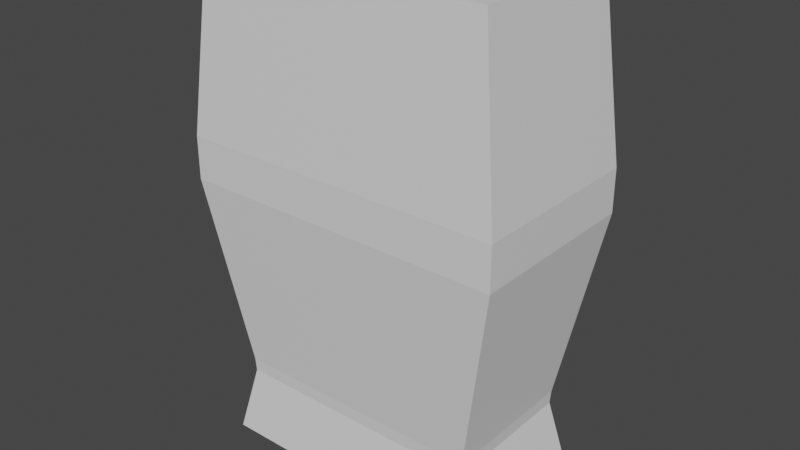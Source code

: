 # Source: wall.blend  (saved by Blender 3.6.13; exported with 4.5.12 LTS)
import bpy
from mathutils import Matrix  # noqa: F401  (used for matrix-valued properties, if any)

bpy.ops.wm.read_factory_settings(use_empty=True)
scene = bpy.context.scene
scene.name = 'Scene'

# ---- collections
col_collection = bpy.data.collections.new('Collection'); scene.collection.children.link(col_collection)

# ---- materials (node trees are filled in below, after node groups)
mat_material = bpy.data.materials.new('Material')
mat_material.alpha_threshold = 0.0
mat_material.use_transparent_shadow = False
mat_material.roughness = 0.5
mat_material.line_color = (0.0, 0.0, 0.0, 1.0)

# ---- material node trees
mat_material.use_nodes = True; mat_material.node_tree.nodes.clear()
_N = mat_material.node_tree.nodes; _L = mat_material.node_tree.links
n0 = _N.new('ShaderNodeOutputMaterial'); n0.name = 'Material Output'; n0.location = (300, 300)
n1 = _N.new('ShaderNodeBsdfPrincipled'); n1.name = 'Principled BSDF'; n1.location = (10, 300)
n1.distribution = 'GGX'
n1.subsurface_method = 'RANDOM_WALK_SKIN'
n1.inputs[3].default_value = 1.45
n1.inputs[27].default_value = (0.0, 0.0, 0.0, 1.0)
n1.inputs[28].default_value = 1.0
_L.new(n1.outputs[0], n0.inputs[0])
n0.is_active_output = True

# ---- world
world_world = bpy.data.worlds.new('World'); scene.world = world_world
world_world.use_nodes = True; world_world.node_tree.nodes.clear()
_N = world_world.node_tree.nodes; _L = world_world.node_tree.links
n0 = _N.new('ShaderNodeOutputWorld'); n0.name = 'World Output'; n0.location = (300, 300)
n1 = _N.new('ShaderNodeBackground'); n1.name = 'Background'; n1.location = (10, 300)
n1.inputs[0].default_value = (0.05088, 0.05088, 0.05088, 1.0)
_L.new(n1.outputs[0], n0.inputs[0])
n0.is_active_output = True
world_world.color = (0.05088, 0.05088, 0.05088)
world_world.use_sun_shadow = False
world_world.sun_shadow_jitter_overblur = 0.0

# ---- meshes
me_cube = bpy.data.meshes.new('Cube')
me_cube.from_pydata([(0.6675, 0.3688, 1.129), (0.6675, 0.3688, -1.159), (0.6675, -0.3688, 1.129), (0.6675, -0.3688, -1.159), (-0.6675, 0.3688, 1.129), (-0.6675, 0.3688, -1.159), (-0.6675, -0.3688, 1.129), (-0.6675, -0.3688, -1.159), (0.7569, 0.4182, 0.3214), (-0.7569, -0.4182, 0.3214), (0.7569, -0.4182, 0.3214), (-0.7569, 0.4182, 0.3214), (0.7569, 0.4182, 0.1229), (0.7569, -0.4182, 0.1229), (-0.7569, 0.4182, 0.1229), (-0.7569, -0.4182, 0.1229), (0.5891, 0.3255, -0.8327), (0.5891, -0.3255, -0.8327), (-0.5891, 0.3255, -0.8327), (-0.5891, -0.3255, -0.8327), (-0.5934, -0.3279, -0.7702), (0.5934, 0.3279, -0.7702), (0.5934, -0.3279, -0.7702), (-0.5934, 0.3279, -0.7702)], [], [(0, 4, 6, 2), (10, 2, 6, 9), (9, 6, 4, 11), (5, 1, 3, 7), (8, 0, 2, 10), (11, 4, 0, 8), (14, 11, 8, 12), (12, 8, 10, 13), (15, 9, 11, 14), (13, 10, 9, 15), (22, 13, 15, 20), (20, 15, 14, 23), (21, 12, 13, 22), (23, 14, 12, 21), (5, 18, 16, 1), (1, 16, 17, 3), (7, 19, 18, 5), (3, 17, 19, 7), (18, 23, 21, 16), (16, 21, 22, 17), (19, 20, 23, 18), (17, 22, 20, 19)])
_uv = me_cube.uv_layers.new(name='UVMap')
_uv.uv.foreach_set('vector', [0.625, 0.5, 0.875, 0.5, 0.875, 0.75, 0.625, 0.75, 0.5355, 0.75, 0.625, 0.75, 0.625, 1.0, 0.5355, 1.0, 0.5355, 0.0, 0.625, 0.0, 0.625, 0.25, 0.5355, 0.25, 0.125, 0.5, 0.375, 0.5, 0.375, 0.75, 0.125, 0.75, 0.5355, 0.5, 0.625, 0.5, 0.625, 0.75, 0.5355, 0.75, 0.5355, 0.25, 0.625, 0.25, 0.625, 0.5, 0.5355, 0.5, 0.5163, 0.25, 0.5355, 0.25, 0.5355, 0.5, 0.5163, 0.5, 0.5163, 0.5, 0.5355, 0.5, 0.5355, 0.75, 0.5163, 0.75, 0.5163, 0.0, 0.5355, 0.0, 0.5355, 0.25, 0.5163, 0.25, 0.5163, 0.75, 0.5355, 0.75, 0.5355, 1.0, 0.5163, 1.0, 0.4184, 0.75, 0.5163, 0.75, 0.5163, 1.0, 0.4184, 1.0, 0.4184, 0.0, 0.5163, 0.0, 0.5163, 0.25, 0.4184, 0.25, 0.4184, 0.5, 0.5163, 0.5, 0.5163, 0.75, 0.4184, 0.75, 0.4184, 0.25, 0.5163, 0.25, 0.5163, 0.5, 0.4184, 0.5, 0.375, 0.25, 0.4104, 0.25, 0.4104, 0.5, 0.375, 0.5, 0.375, 0.5, 0.4104, 0.5, 0.4104, 0.75, 0.375, 0.75, 0.375, 0.0, 0.4104, 0.0, 0.4104, 0.25, 0.375, 0.25, 0.375, 0.75, 0.4104, 0.75, 0.4104, 1.0, 0.375, 1.0, 0.4104, 0.25, 0.4184, 0.25, 0.4184, 0.5, 0.4104, 0.5, 0.4104, 0.5, 0.4184, 0.5, 0.4184, 0.75, 0.4104, 0.75, 0.4104, 0.0, 0.4184, 0.0, 0.4184, 0.25, 0.4104, 0.25, 0.4104, 0.75, 0.4184, 0.75, 0.4184, 1.0, 0.4104, 1.0])
me_cube.materials.append(mat_material)
me_cube.use_mirror_vertex_groups = False
me_cube.update()

# ---- objects
ob_cube = bpy.data.objects.new('Cube', me_cube)

# ---- transforms, parenting, visibility, modifiers, constraints
ob_cube.location = (0.0, 0.0, 0.0)
ob_cube.lock_rotations_4d = False
ob_cube.empty_display_type = 'ARROWS'
ob_cube.lineart.crease_threshold = 0.0

# ---- collection membership
col_collection.objects.link(ob_cube)

# ---- scene / render settings (as saved in the file)
scene.frame_start = 1; scene.frame_end = 250; scene.frame_set(1)
scene.render.engine = 'BLENDER_EEVEE_NEXT'
scene.cycles.sampling_pattern = 'TABULATED_SOBOL'
scene.view_settings.view_transform = 'Filmic'
bpy.context.view_layer.update()

# ---- added for rendering (the .blend has no active camera and no usable light): camera, sun
cam_auto = bpy.data.cameras.new('AutoCamera')
cam_auto.lens = 50.0
cam_auto.sensor_width = 36.0
cam_auto.clip_end = 1000.0
ob_auto_camera = bpy.data.objects.new('AutoCamera', cam_auto)
scene.collection.objects.link(ob_auto_camera)
ob_auto_camera.location = (2.65353, -3.18423, 2.10791)
ob_auto_camera.rotation_euler = (1.09748, -7.21219e-08, 0.694738)
scene.camera = ob_auto_camera
light_auto_sun = bpy.data.lights.new('AutoSun', 'SUN')
light_auto_sun.energy = 3.0
light_auto_sun.angle = 0.0523599
ob_auto_sun = bpy.data.objects.new('AutoSun', light_auto_sun)
scene.collection.objects.link(ob_auto_sun)
ob_auto_sun.rotation_euler = (0.872665, 0.174533, 0.523599)
bpy.context.view_layer.update()
